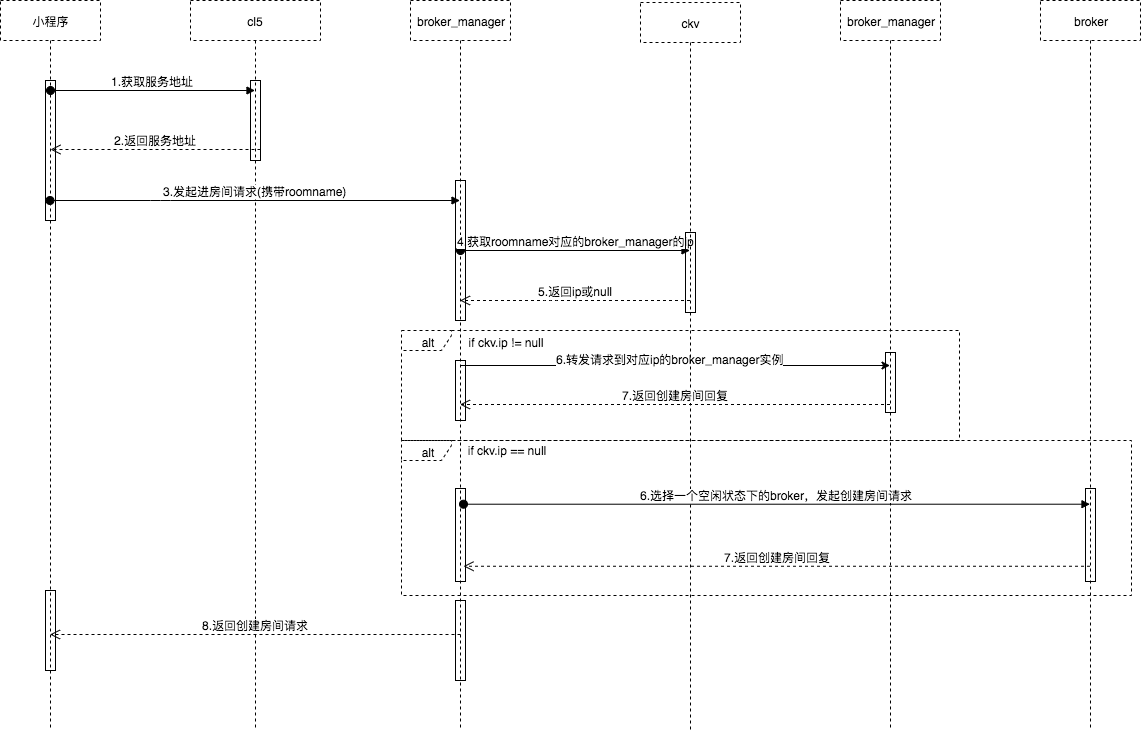

The diagram above was exported from draw.io. Its source (the exported page's mxGraphModel, read from the mxfile embedded in the PNG):
<mxGraphModel dx="1186" dy="723" grid="1" gridSize="10" guides="1" tooltips="1" connect="1" arrows="1" fold="1" page="1" pageScale="1" pageWidth="827" pageHeight="1169" math="0" shadow="0">
  <root>
    <mxCell id="0" />
    <mxCell id="1" parent="0" />
    <mxCell id="Up6jisrwHaAAGkzVXHuT-22" value="小程序" style="shape=umlLifeline;perimeter=lifelinePerimeter;whiteSpace=wrap;html=1;container=1;collapsible=0;recursiveResize=0;outlineConnect=0;dashed=1;fillColor=none;" vertex="1" parent="1">
      <mxGeometry x="60" y="30" width="100" height="730" as="geometry" />
    </mxCell>
    <mxCell id="Up6jisrwHaAAGkzVXHuT-60" value="" style="html=1;points=[];perimeter=orthogonalPerimeter;fillColor=none;" vertex="1" parent="Up6jisrwHaAAGkzVXHuT-22">
      <mxGeometry x="45" y="80" width="10" height="140" as="geometry" />
    </mxCell>
    <mxCell id="Up6jisrwHaAAGkzVXHuT-61" value="" style="html=1;points=[];perimeter=orthogonalPerimeter;fillColor=none;" vertex="1" parent="Up6jisrwHaAAGkzVXHuT-22">
      <mxGeometry x="45" y="590" width="10" height="80" as="geometry" />
    </mxCell>
    <mxCell id="Up6jisrwHaAAGkzVXHuT-45" style="edgeStyle=orthogonalEdgeStyle;rounded=0;orthogonalLoop=1;jettySize=auto;html=1;" edge="1" parent="1" source="Up6jisrwHaAAGkzVXHuT-23" target="Up6jisrwHaAAGkzVXHuT-36">
      <mxGeometry relative="1" as="geometry">
        <mxPoint x="539.5" y="423" as="sourcePoint" />
        <mxPoint x="799.5" y="423" as="targetPoint" />
      </mxGeometry>
    </mxCell>
    <mxCell id="Up6jisrwHaAAGkzVXHuT-46" value="6.转发请求到对应ip的broker_manager实例" style="text;html=1;resizable=0;points=[];align=center;verticalAlign=bottom;labelBackgroundColor=#ffffff;" vertex="1" connectable="0" parent="Up6jisrwHaAAGkzVXHuT-45">
      <mxGeometry x="-0.0269" y="-2" relative="1" as="geometry">
        <mxPoint as="offset" />
      </mxGeometry>
    </mxCell>
    <mxCell id="Up6jisrwHaAAGkzVXHuT-23" value="broker_manager" style="shape=umlLifeline;perimeter=lifelinePerimeter;whiteSpace=wrap;html=1;container=1;collapsible=0;recursiveResize=0;outlineConnect=0;dashed=1;fillColor=none;" vertex="1" parent="1">
      <mxGeometry x="470" y="30" width="100" height="730" as="geometry" />
    </mxCell>
    <mxCell id="Up6jisrwHaAAGkzVXHuT-31" value="4.获取roomname对应的broker_manager的ip" style="html=1;verticalAlign=bottom;startArrow=oval;startFill=1;endArrow=block;startSize=8;" edge="1" parent="Up6jisrwHaAAGkzVXHuT-23" target="Up6jisrwHaAAGkzVXHuT-24">
      <mxGeometry width="60" relative="1" as="geometry">
        <mxPoint x="50" y="250" as="sourcePoint" />
        <mxPoint x="110" y="250" as="targetPoint" />
      </mxGeometry>
    </mxCell>
    <mxCell id="Up6jisrwHaAAGkzVXHuT-62" value="" style="html=1;points=[];perimeter=orthogonalPerimeter;fillColor=none;" vertex="1" parent="Up6jisrwHaAAGkzVXHuT-23">
      <mxGeometry x="45" y="180" width="10" height="140" as="geometry" />
    </mxCell>
    <mxCell id="Up6jisrwHaAAGkzVXHuT-71" value="" style="html=1;points=[];perimeter=orthogonalPerimeter;fillColor=none;" vertex="1" parent="Up6jisrwHaAAGkzVXHuT-23">
      <mxGeometry x="45" y="600" width="10" height="80" as="geometry" />
    </mxCell>
    <mxCell id="Up6jisrwHaAAGkzVXHuT-24" value="ckv" style="shape=umlLifeline;perimeter=lifelinePerimeter;whiteSpace=wrap;html=1;container=1;collapsible=0;recursiveResize=0;outlineConnect=0;dashed=1;fillColor=none;" vertex="1" parent="1">
      <mxGeometry x="700" y="32" width="100" height="730" as="geometry" />
    </mxCell>
    <mxCell id="Up6jisrwHaAAGkzVXHuT-68" value="" style="html=1;points=[];perimeter=orthogonalPerimeter;fillColor=none;" vertex="1" parent="Up6jisrwHaAAGkzVXHuT-24">
      <mxGeometry x="45" y="230" width="10" height="80" as="geometry" />
    </mxCell>
    <mxCell id="Up6jisrwHaAAGkzVXHuT-25" value="cl5" style="shape=umlLifeline;perimeter=lifelinePerimeter;whiteSpace=wrap;html=1;container=1;collapsible=0;recursiveResize=0;outlineConnect=0;dashed=1;fillColor=none;" vertex="1" parent="1">
      <mxGeometry x="250" y="30" width="130" height="730" as="geometry" />
    </mxCell>
    <mxCell id="Up6jisrwHaAAGkzVXHuT-67" value="" style="html=1;points=[];perimeter=orthogonalPerimeter;fillColor=none;" vertex="1" parent="Up6jisrwHaAAGkzVXHuT-25">
      <mxGeometry x="60" y="80" width="10" height="80" as="geometry" />
    </mxCell>
    <mxCell id="Up6jisrwHaAAGkzVXHuT-26" value="1.获取服务地址" style="html=1;verticalAlign=bottom;startArrow=oval;startFill=1;endArrow=block;startSize=8;" edge="1" parent="1" target="Up6jisrwHaAAGkzVXHuT-25">
      <mxGeometry width="60" relative="1" as="geometry">
        <mxPoint x="110" y="120" as="sourcePoint" />
        <mxPoint x="170" y="120" as="targetPoint" />
      </mxGeometry>
    </mxCell>
    <mxCell id="Up6jisrwHaAAGkzVXHuT-29" value="2.返回服务地址" style="html=1;verticalAlign=bottom;endArrow=open;dashed=1;endSize=8;" edge="1" parent="1">
      <mxGeometry relative="1" as="geometry">
        <mxPoint x="320" y="179" as="sourcePoint" />
        <mxPoint x="110" y="179" as="targetPoint" />
      </mxGeometry>
    </mxCell>
    <mxCell id="Up6jisrwHaAAGkzVXHuT-28" value="3.发起进房间请求(携带roomname)" style="html=1;verticalAlign=bottom;startArrow=oval;startFill=1;endArrow=block;startSize=8;" edge="1" parent="1" source="Up6jisrwHaAAGkzVXHuT-22" target="Up6jisrwHaAAGkzVXHuT-23">
      <mxGeometry width="60" relative="1" as="geometry">
        <mxPoint x="110" y="260" as="sourcePoint" />
        <mxPoint x="160" y="260" as="targetPoint" />
        <Array as="points">
          <mxPoint x="220" y="230" />
        </Array>
      </mxGeometry>
    </mxCell>
    <mxCell id="Up6jisrwHaAAGkzVXHuT-32" value="5.返回ip或null" style="html=1;verticalAlign=bottom;endArrow=open;dashed=1;endSize=8;" edge="1" parent="1" source="Up6jisrwHaAAGkzVXHuT-24" target="Up6jisrwHaAAGkzVXHuT-23">
      <mxGeometry relative="1" as="geometry">
        <mxPoint x="800" y="320" as="sourcePoint" />
        <mxPoint x="720" y="320" as="targetPoint" />
        <Array as="points">
          <mxPoint x="610" y="330" />
        </Array>
      </mxGeometry>
    </mxCell>
    <mxCell id="Up6jisrwHaAAGkzVXHuT-36" value="broker_manager" style="shape=umlLifeline;perimeter=lifelinePerimeter;whiteSpace=wrap;html=1;container=1;collapsible=0;recursiveResize=0;outlineConnect=0;dashed=1;fillColor=none;" vertex="1" parent="1">
      <mxGeometry x="900" y="30" width="100" height="730" as="geometry" />
    </mxCell>
    <mxCell id="Up6jisrwHaAAGkzVXHuT-40" value="broker" style="shape=umlLifeline;perimeter=lifelinePerimeter;whiteSpace=wrap;html=1;container=1;collapsible=0;recursiveResize=0;outlineConnect=0;dashed=1;fillColor=none;" vertex="1" parent="1">
      <mxGeometry x="1100" y="30" width="100" height="730" as="geometry" />
    </mxCell>
    <mxCell id="Up6jisrwHaAAGkzVXHuT-42" value="alt" style="shape=umlFrame;whiteSpace=wrap;html=1;dashed=1;fillColor=none;verticalAlign=bottom;width=50;height=20;" vertex="1" parent="1">
      <mxGeometry x="461" y="360" width="558" height="110" as="geometry" />
    </mxCell>
    <mxCell id="Up6jisrwHaAAGkzVXHuT-44" value="if ckv.ip != null" style="text;html=1;strokeColor=none;fillColor=none;align=center;verticalAlign=middle;whiteSpace=wrap;rounded=0;dashed=1;" vertex="1" parent="1">
      <mxGeometry x="510" y="362" width="110" height="20" as="geometry" />
    </mxCell>
    <mxCell id="Up6jisrwHaAAGkzVXHuT-48" value="7.返回创建房间回复" style="html=1;verticalAlign=bottom;endArrow=open;dashed=1;endSize=8;" edge="1" parent="1">
      <mxGeometry relative="1" as="geometry">
        <mxPoint x="949.5" y="434" as="sourcePoint" />
        <mxPoint x="519.5" y="434" as="targetPoint" />
      </mxGeometry>
    </mxCell>
    <mxCell id="Up6jisrwHaAAGkzVXHuT-50" value="if ckv.ip == null" style="text;html=1;strokeColor=none;fillColor=none;align=center;verticalAlign=middle;whiteSpace=wrap;rounded=0;dashed=1;" vertex="1" parent="1">
      <mxGeometry x="511" y="470" width="110" height="20" as="geometry" />
    </mxCell>
    <mxCell id="Up6jisrwHaAAGkzVXHuT-54" value="7.返回创建房间回复" style="html=1;verticalAlign=bottom;endArrow=open;dashed=1;endSize=8;entryX=0.53;entryY=0.775;entryDx=0;entryDy=0;entryPerimeter=0;" edge="1" parent="1" source="Up6jisrwHaAAGkzVXHuT-40" target="Up6jisrwHaAAGkzVXHuT-23">
      <mxGeometry relative="1" as="geometry">
        <mxPoint x="1020" y="597" as="sourcePoint" />
        <mxPoint x="530" y="597" as="targetPoint" />
      </mxGeometry>
    </mxCell>
    <mxCell id="Up6jisrwHaAAGkzVXHuT-49" value="alt" style="shape=umlFrame;whiteSpace=wrap;html=1;dashed=1;fillColor=none;verticalAlign=bottom;width=50;height=20;" vertex="1" parent="1">
      <mxGeometry x="461" y="470" width="730" height="155" as="geometry" />
    </mxCell>
    <mxCell id="Up6jisrwHaAAGkzVXHuT-55" value="6.选择一个空闲状态下的broker，发起创建房间请求" style="html=1;verticalAlign=bottom;startArrow=oval;startFill=1;endArrow=block;startSize=8;exitX=0.53;exitY=0.727;exitDx=0;exitDy=0;exitPerimeter=0;" edge="1" parent="1">
      <mxGeometry width="60" relative="1" as="geometry">
        <mxPoint x="523" y="533.71" as="sourcePoint" />
        <mxPoint x="1149.5" y="533.71" as="targetPoint" />
      </mxGeometry>
    </mxCell>
    <mxCell id="Up6jisrwHaAAGkzVXHuT-56" value="8.返回创建房间请求" style="html=1;verticalAlign=bottom;endArrow=open;dashed=1;endSize=8;" edge="1" parent="1">
      <mxGeometry relative="1" as="geometry">
        <mxPoint x="520" y="664" as="sourcePoint" />
        <mxPoint x="109.5" y="664" as="targetPoint" />
      </mxGeometry>
    </mxCell>
    <mxCell id="Up6jisrwHaAAGkzVXHuT-63" value="" style="html=1;points=[];perimeter=orthogonalPerimeter;fillColor=none;" vertex="1" parent="1">
      <mxGeometry x="515" y="390" width="10" height="60" as="geometry" />
    </mxCell>
    <mxCell id="Up6jisrwHaAAGkzVXHuT-64" value="" style="html=1;points=[];perimeter=orthogonalPerimeter;fillColor=none;" vertex="1" parent="1">
      <mxGeometry x="945" y="382" width="10" height="60" as="geometry" />
    </mxCell>
    <mxCell id="Up6jisrwHaAAGkzVXHuT-69" value="" style="html=1;points=[];perimeter=orthogonalPerimeter;fillColor=none;" vertex="1" parent="1">
      <mxGeometry x="515" y="518" width="10" height="93" as="geometry" />
    </mxCell>
    <mxCell id="Up6jisrwHaAAGkzVXHuT-70" value="" style="html=1;points=[];perimeter=orthogonalPerimeter;fillColor=none;" vertex="1" parent="1">
      <mxGeometry x="1145" y="518" width="10" height="93" as="geometry" />
    </mxCell>
  </root>
</mxGraphModel>